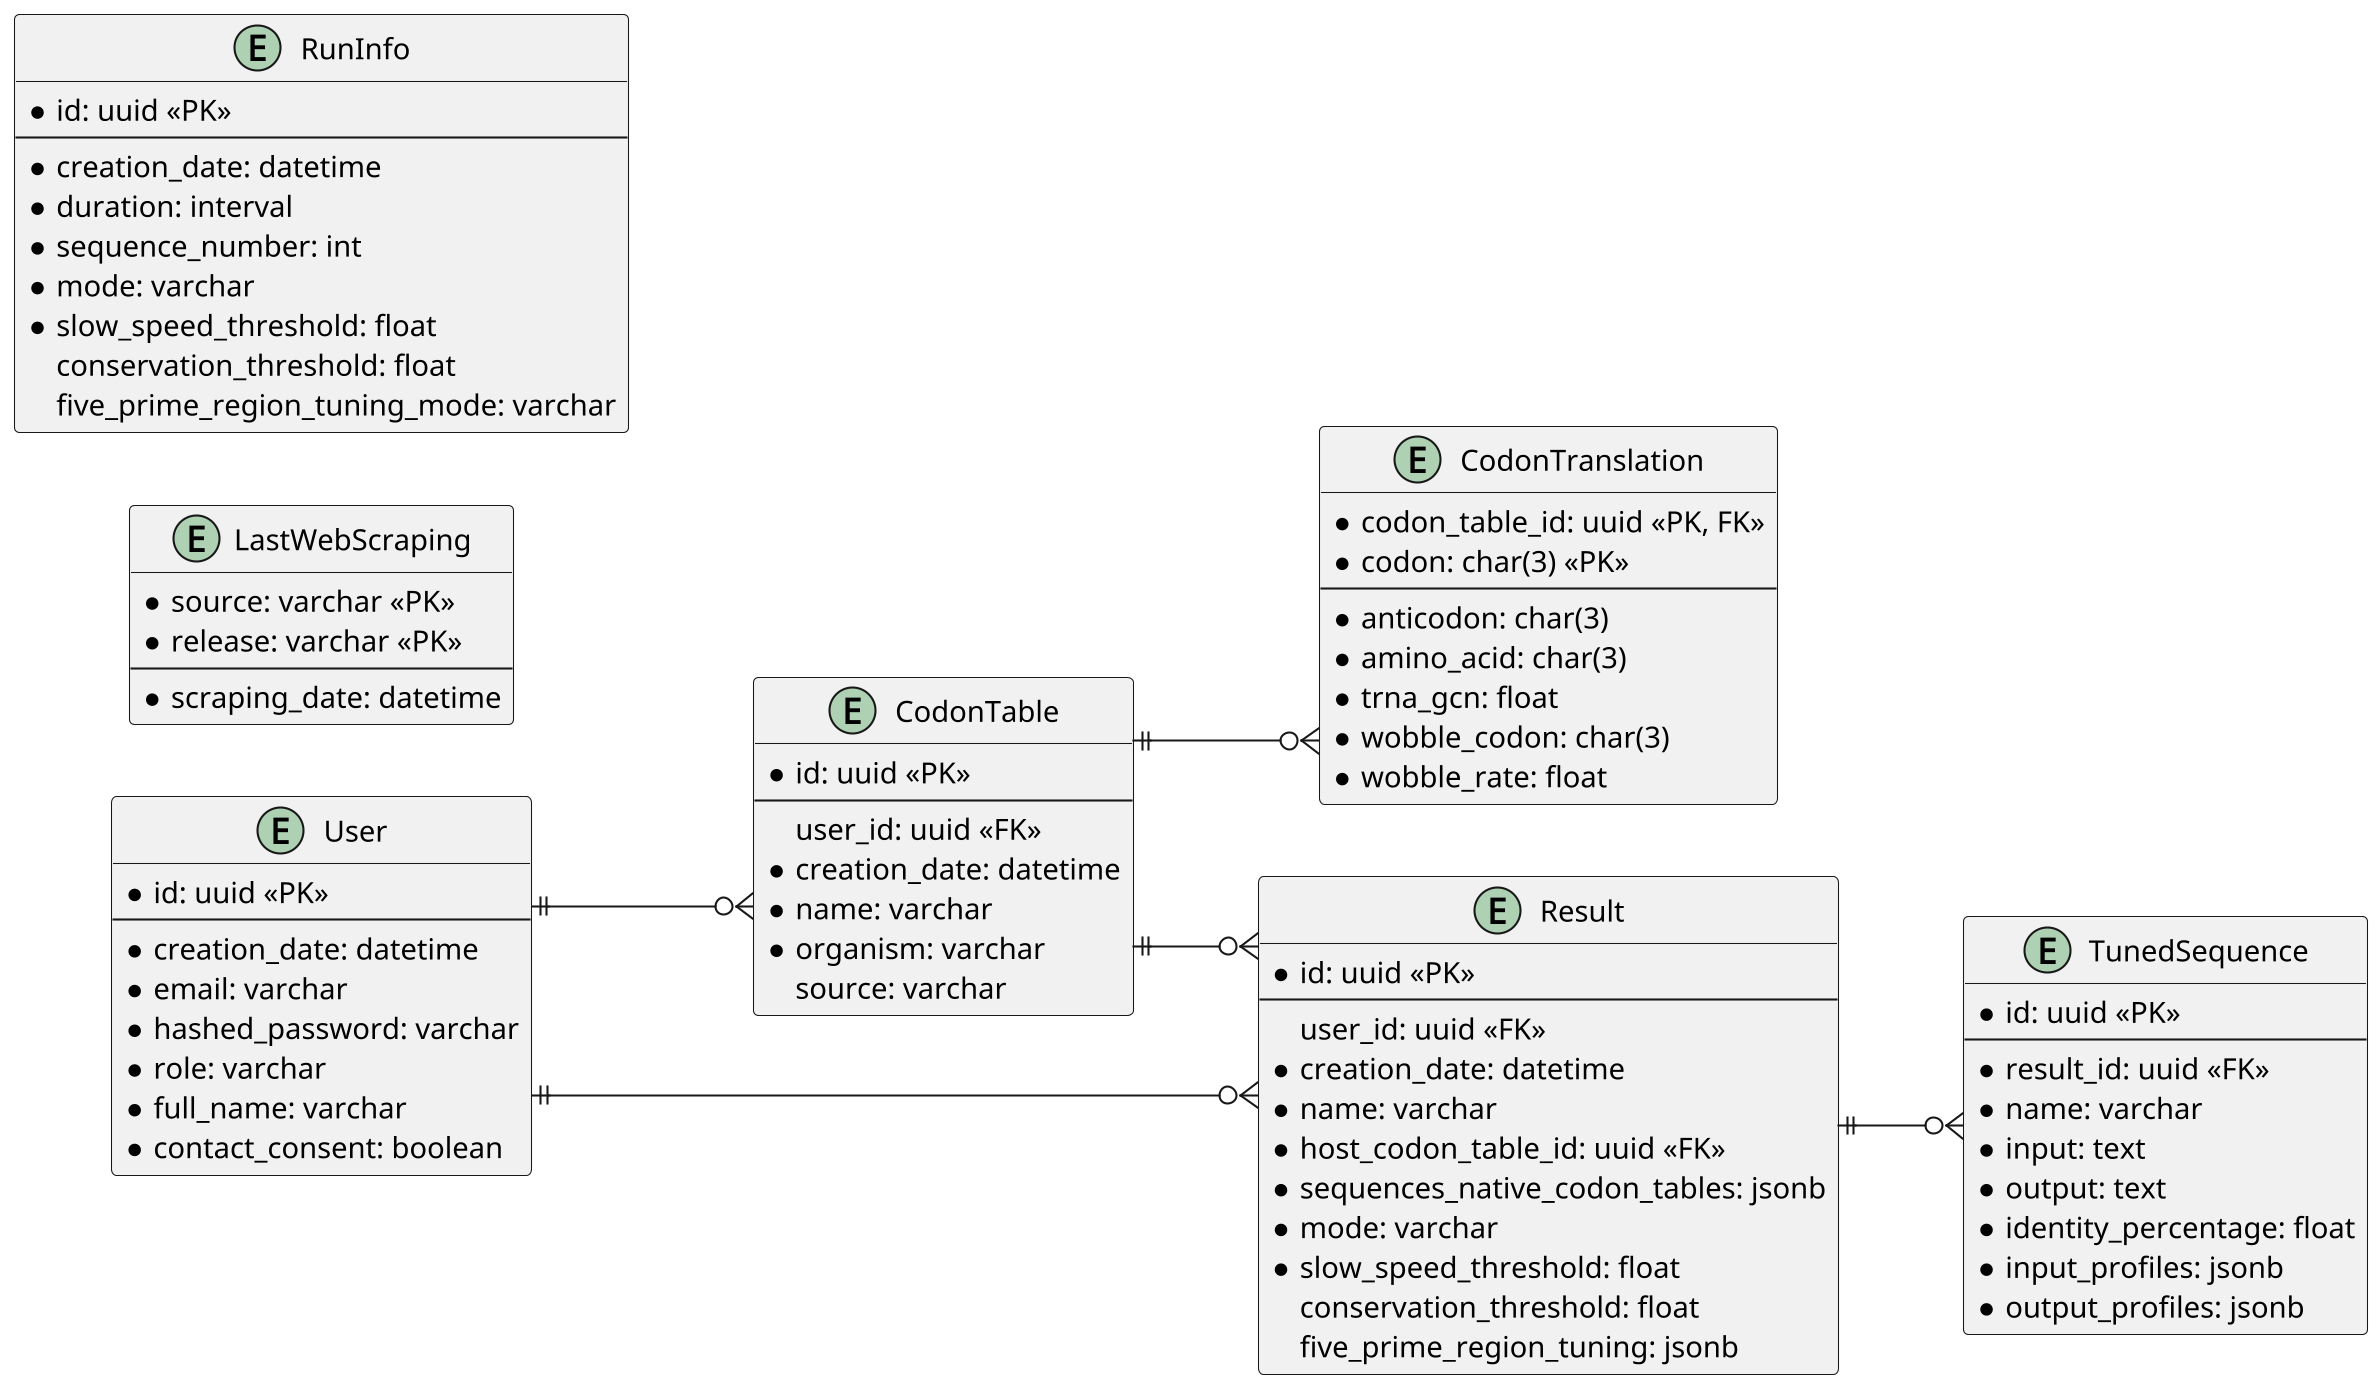

The diagram above was rendered by PlantUML. Its source (embedded in the PNG):
@startuml db_schema
skinparam linetype ortho
skinparam dpi 200

left to right direction

entity User {
    * id: uuid <<PK>>
    --
    * creation_date: datetime
    * email: varchar
    * hashed_password: varchar
    * role: varchar
    * full_name: varchar
    * contact_consent: boolean
}

entity LastWebScraping {
    * source: varchar <<PK>>
    * release: varchar <<PK>>
    --
    * scraping_date: datetime
}

entity CodonTable {
    * id: uuid <<PK>>
    --
    user_id: uuid <<FK>>
    * creation_date: datetime
    * name: varchar
    * organism: varchar
    source: varchar
}

entity CodonTranslation {
    * codon_table_id: uuid <<PK, FK>>
    * codon: char(3) <<PK>>
    --
    * anticodon: char(3)
    * amino_acid: char(3)
    * trna_gcn: float
    * wobble_codon: char(3)
    * wobble_rate: float
}

entity Result {
    * id: uuid <<PK>>
    --
    user_id: uuid <<FK>>
    * creation_date: datetime
    * name: varchar
    * host_codon_table_id: uuid <<FK>>
    * sequences_native_codon_tables: jsonb
    * mode: varchar
    * slow_speed_threshold: float
    conservation_threshold: float
    five_prime_region_tuning: jsonb
}

entity TunedSequence {
    * id: uuid <<PK>>
    --
    * result_id: uuid <<FK>>
    * name: varchar
    * input: text
    * output: text
    * identity_percentage: float
    * input_profiles: jsonb
    * output_profiles: jsonb
}

entity RunInfo {
    * id: uuid <<PK>>
    --
    * creation_date: datetime
    * duration: interval
    * sequence_number: int
    * mode: varchar
    * slow_speed_threshold: float
    conservation_threshold: float
    five_prime_region_tuning_mode: varchar
}

User ||--o{ CodonTable
CodonTable ||--o{ CodonTranslation
User ||--o{ Result
CodonTable ||--o{ Result
Result ||--o{ TunedSequence

@enduml